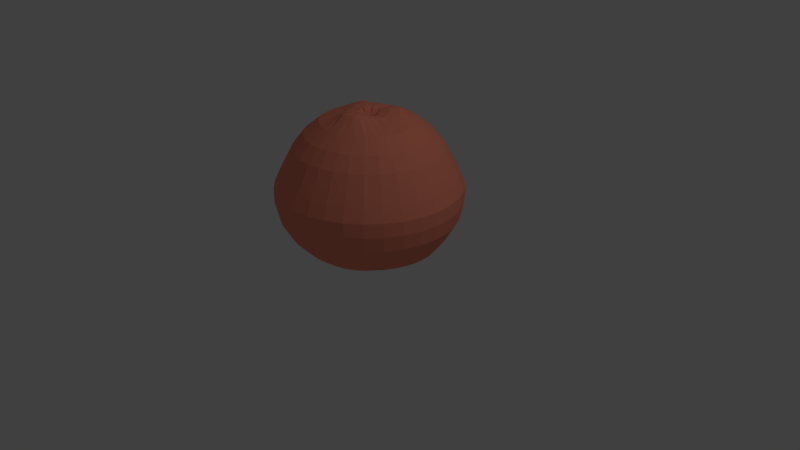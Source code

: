 # Source: pessego.blend  (saved by Blender 2.80.75; exported with 4.5.12 LTS)
import bpy
from mathutils import Matrix  # noqa: F401  (used for matrix-valued properties, if any)

bpy.ops.wm.read_factory_settings(use_empty=True)
scene = bpy.context.scene
scene.name = 'Scene'

# ---- collections
col_collection_1 = bpy.data.collections.new('Collection 1'); scene.collection.children.link(col_collection_1)

# ---- materials (node trees are filled in below, after node groups)
mat_material = bpy.data.materials.new('Material')
mat_material.alpha_threshold = 0.0
mat_material.use_transparent_shadow = False
mat_material.diffuse_color = (1.0, 0.2998, 0.1956, 1.0)
mat_material.roughness = 0.5

# ---- material node trees

# ---- world
world_world = bpy.data.worlds.new('World'); scene.world = world_world
world_world.color = (0.05088, 0.05088, 0.05088)
world_world.use_sun_shadow = False
world_world.sun_shadow_jitter_overblur = 0.0
world_world.cycles.sampling_method = 'MANUAL'

# ---- cameras
cam_camera = bpy.data.cameras.new('Camera')
cam_camera.clip_end = 100.0
cam_camera.lens = 35.0
cam_camera.sensor_width = 32.0
cam_camera.sensor_height = 18.0
cam_camera.ortho_scale = 7.314
cam_camera.dof.focus_distance = 0.0
cam_camera.dof.aperture_fstop = 128.0

# ---- lights
light_lamp = bpy.data.lights.new('Lamp', 'POINT')
light_lamp.transmission_factor = 0.0
light_lamp.cutoff_distance = 30.0
light_lamp.energy = 100.0
light_lamp.shadow_buffer_clip_start = 1.001
light_lamp.shadow_soft_size = 0.1
light_lamp.shadow_maximum_resolution = 0.006
light_lamp.use_absolute_resolution = True

# ---- meshes
me_sphere_001 = bpy.data.meshes.new('Sphere.001')
me_sphere_001.from_pydata([(0.008611, 0.07785, 0.9443), (0.0, 0.3827, 0.923), (-6.166e-09, 0.6007, 0.8678), (-1.308e-08, 0.7923, 0.7177), (-1.308e-08, 0.9317, 0.5479), (-1.308e-08, 1.035, 0.3542), (-1.491e-08, 1.11, 0.208), (-2.158e-08, 1.181, 0.04867), (-2.99e-08, 1.182, -0.1272), (-2.775e-08, 0.6798, -0.8383), (0.02621, 0.1318, 0.9443), (0.07466, 0.3753, 0.9489), (0.1172, 0.5892, 0.8678), (0.1546, 0.7771, 0.7177), (0.1818, 0.9138, 0.5479), (0.202, 1.015, 0.3542), (0.2166, 1.089, 0.208), (0.2304, 1.158, 0.04867), (0.2305, 1.159, -0.1272), (0.2213, 1.113, -0.3343), (0.1989, 0.9998, -0.5393), (0.1751, 0.8428, -0.7082), (0.125, 0.6668, -0.8383), (0.07466, 0.4159, -0.9247), (0.03806, 0.212, -0.9928), (0.03619, 0.0806, 0.9443), (0.1464, 0.3536, 0.9778), (0.2299, 0.555, 0.8678), (0.3032, 0.732, 0.7177), (0.3565, 0.8608, 0.5479), (0.3962, 0.9564, 0.3542), (0.4249, 1.026, 0.208), (0.452, 1.091, 0.04867), (0.4522, 1.092, -0.1272), (0.4342, 1.048, -0.3343), (0.3901, 0.9417, -0.5393), (0.3434, 0.7939, -0.7082), (0.2451, 0.6281, -0.8383), (0.1464, 0.3918, -0.9247), (0.07466, 0.1997, -0.9928), (0.05942, 0.06818, 0.9443), (0.2126, 0.3182, 0.9942), (0.3338, 0.4995, 0.8678), (0.4402, 0.6588, 0.7177), (0.5176, 0.7747, 0.5479), (0.5751, 0.8608, 0.3542), (0.6169, 0.9232, 0.208), (0.6562, 0.982, 0.04867), (0.6565, 0.9826, -0.1272), (0.6303, 0.9433, -0.3343), (0.5663, 0.8476, -0.5393), (0.4985, 0.7145, -0.7082), (0.3559, 0.5652, -0.8383), (0.2126, 0.3526, -0.9247), (0.1084, 0.1798, -0.9928), (0.095, 0.095, 0.9443), (0.2706, 0.2706, 0.9835), (0.4248, 0.4248, 0.8678), (0.5603, 0.5603, 0.7177), (0.6588, 0.6588, 0.5479), (0.732, 0.732, 0.3542), (0.7851, 0.7851, 0.208), (0.8351, 0.8351, 0.04867), (0.8356, 0.8356, -0.1272), (0.8022, 0.8022, -0.3343), (0.7208, 0.7208, -0.5393), (0.6345, 0.6076, -0.7082), (0.4529, 0.4807, -0.8383), (0.2706, 0.2999, -0.9247), (0.1379, 0.1529, -0.9928), (0.07038, 0.04961, 0.9443), (0.3182, 0.2126, 0.9835), (0.4995, 0.3338, 0.8678), (0.6588, 0.4402, 0.7177), (0.7747, 0.5176, 0.5479), (0.8608, 0.5751, 0.3542), (0.9232, 0.6169, 0.208), (0.982, 0.6562, 0.04867), (0.9826, 0.6565, -0.1272), (0.9433, 0.6303, -0.3343), (0.8476, 0.5663, -0.5393), (0.7461, 0.4774, -0.7082), (0.5326, 0.3777, -0.8383), (0.3182, 0.2356, -0.9247), (0.1622, 0.1201, -0.9928), (0.07737, 0.03654, 0.9443), (0.3536, 0.1464, 0.9634), (0.555, 0.2299, 0.8678), (0.732, 0.3032, 0.7177), (0.8608, 0.3565, 0.5479), (0.9564, 0.3962, 0.3542), (1.026, 0.4249, 0.208), (1.091, 0.452, 0.04867), (1.092, 0.4522, -0.1272), (1.048, 0.4342, -0.3343), (0.9417, 0.3901, -0.5393), (0.829, 0.3289, -0.7082), (0.5918, 0.2602, -0.8383), (0.3536, 0.1623, -0.9247), (0.1802, 0.08273, -0.9928), (0.08167, 0.02235, 0.9443), (0.3753, 0.07466, 0.9471), (0.5892, 0.1172, 0.8678), (0.7771, 0.1546, 0.7177), (0.9138, 0.1818, 0.5479), (1.015, 0.202, 0.3542), (1.089, 0.2166, 0.208), (1.158, 0.2304, 0.04867), (1.159, 0.2305, -0.1272), (1.113, 0.2213, -0.3343), (0.9998, 0.1989, -0.5393), (0.8801, 0.1676, -0.7082), (0.6282, 0.1326, -0.8383), (0.3753, 0.08273, -0.9247), (0.1913, 0.04218, -0.9928), (0.1344, -3.221e-07, 0.9443), (0.3827, -3.192e-07, 0.923), (0.6007, -3.175e-07, 0.8678), (0.7923, -3.247e-07, 0.7177), (0.9317, -3.414e-07, 0.5479), (1.035, -2.746e-07, 0.3542), (1.11, -4.13e-07, 0.208), (1.181, -4.002e-07, 0.04867), (1.182, -4.177e-07, -0.1272), (1.135, -2.254e-07, -0.3343), (1.019, -3.507e-07, -0.5393), (0.8973, -3.287e-07, -0.7082), (0.6406, -3.533e-07, -0.8383), (0.3827, -3.068e-07, -0.9247), (0.1951, -3.109e-07, -0.9928), (0.1318, -0.02621, 0.9443), (0.3753, -0.07466, 0.923), (0.5892, -0.1172, 0.8678), (0.7771, -0.1546, 0.7177), (0.9138, -0.1818, 0.5479), (1.015, -0.202, 0.3542), (1.089, -0.2166, 0.208), (1.158, -0.2304, 0.04867), (1.159, -0.2305, -0.1272), (1.113, -0.2213, -0.3343), (0.9998, -0.1989, -0.5393), (0.8801, -0.1676, -0.7082), (0.6282, -0.1326, -0.8383), (0.3753, -0.08273, -0.9247), (0.1913, -0.04218, -0.9928), (0.1241, -0.05142, 0.9443), (0.3536, -0.1464, 0.923), (0.555, -0.2299, 0.8678), (0.732, -0.3032, 0.7177), (0.8608, -0.3565, 0.5479), (0.9564, -0.3962, 0.3542), (1.026, -0.4249, 0.208), (1.091, -0.452, 0.04867), (1.092, -0.4522, -0.1272), (1.048, -0.4342, -0.3343), (0.9417, -0.3901, -0.5393), (0.829, -0.3289, -0.7082), (0.5918, -0.2602, -0.8383), (0.3536, -0.1623, -0.9247), (0.1802, -0.08273, -0.9928), (0.1117, -0.07465, 0.9443), (0.3182, -0.2126, 0.962), (0.4995, -0.3338, 0.8678), (0.6588, -0.4402, 0.7177), (0.7747, -0.5176, 0.5479), (0.8608, -0.5751, 0.3542), (0.9232, -0.6169, 0.208), (0.982, -0.6562, 0.04867), (0.9826, -0.6565, -0.1272), (0.9433, -0.6303, -0.3343), (0.8476, -0.5663, -0.5393), (0.7461, -0.4774, -0.7082), (0.5326, -0.3777, -0.8383), (0.3182, -0.2356, -0.9247), (0.1622, -0.1201, -0.9928), (0.09057, -0.06996, 0.9443), (0.2706, -0.2706, 0.9805), (0.4248, -0.4248, 0.8678), (0.5603, -0.5603, 0.7177), (0.6588, -0.6588, 0.5479), (0.732, -0.732, 0.3542), (0.7851, -0.7851, 0.208), (0.8351, -0.8351, 0.04867), (0.8356, -0.8356, -0.1272), (0.8022, -0.8022, -0.3343), (0.7208, -0.7208, -0.5393), (0.6345, -0.6076, -0.7082), (0.4529, -0.4807, -0.8383), (0.2706, -0.2999, -0.9247), (0.1379, -0.1529, -0.9928), (0.07445, -0.08319, 0.9443), (0.2126, -0.3182, 1.009), (0.3338, -0.4995, 0.8678), (0.4402, -0.6588, 0.7177), (0.5176, -0.7747, 0.5479), (0.5751, -0.8608, 0.3542), (0.6169, -0.9232, 0.208), (0.6562, -0.982, 0.04867), (0.6565, -0.9826, -0.1272), (0.6303, -0.9433, -0.3343), (0.5663, -0.8476, -0.5393), (0.4985, -0.7145, -0.7082), (0.3559, -0.5652, -0.8383), (0.2126, -0.3526, -0.9247), (0.1084, -0.1798, -0.9928), (0.0, -3.307e-07, -1.016), (0.05605, -0.09302, 0.9443), (0.1464, -0.3536, 1.025), (0.2299, -0.555, 0.8678), (0.3032, -0.732, 0.7177), (0.3565, -0.8608, 0.5479), (0.3962, -0.9564, 0.3542), (0.4249, -1.026, 0.208), (0.452, -1.091, 0.04867), (0.4522, -1.092, -0.1272), (0.4342, -1.048, -0.3343), (0.3901, -0.9417, -0.5393), (0.3434, -0.7939, -0.7082), (0.2451, -0.6281, -0.8383), (0.1464, -0.3918, -0.9247), (0.07466, -0.1997, -0.9928), (0.02621, -0.1318, 0.9443), (0.07466, -0.3742, 1.025), (0.1172, -0.5892, 0.8678), (0.1546, -0.7771, 0.7177), (0.1818, -0.9138, 0.5479), (0.202, -1.015, 0.3542), (0.2166, -1.089, 0.208), (0.2304, -1.158, 0.04867), (0.2305, -1.159, -0.1272), (0.2213, -1.113, -0.3343), (0.1989, -0.9998, -0.5393), (0.1751, -0.8428, -0.7082), (0.125, -0.6668, -0.8383), (0.07466, -0.4159, -0.9247), (0.03806, -0.212, -0.9928), (1.004e-08, -0.1344, 0.9443), (4.122e-08, -0.3827, 1.025), (2.229e-08, -0.6007, 0.8678), (-4.203e-08, -0.7923, 0.7177), (-1.088e-07, -0.9317, 0.5479), (5.815e-08, -1.035, 0.3542), (-1.116e-07, -1.11, 0.208), (-1.401e-07, -1.181, 0.04867), (-1.329e-07, -1.182, -0.1272), (4.058e-08, -1.135, -0.3343), (-1.476e-07, -1.019, -0.5393), (-6.933e-08, -0.8593, -0.7082), (-4.036e-08, -0.6798, -0.8383), (3.964e-09, -0.4241, -0.9247), (3.964e-09, -0.2162, -0.9928), (-0.02454, -0.09114, 0.9307), (-0.07466, -0.3753, 1.003), (-0.1172, -0.5892, 0.8678), (-0.1546, -0.7771, 0.7177), (-0.1818, -0.9138, 0.5479), (-0.202, -1.015, 0.3542), (-0.2166, -1.089, 0.208), (-0.2304, -1.158, 0.04867), (-0.2305, -1.159, -0.1272), (-0.2213, -1.113, -0.3343), (-0.1989, -0.9998, -0.5393), (-0.1751, -0.8428, -0.7082), (-0.125, -0.6668, -0.8383), (-0.07466, -0.4159, -0.9247), (-0.03806, -0.212, -0.9928), (-0.04215, -0.0858, 0.9307), (-0.1464, -0.3536, 0.9805), (-0.2299, -0.555, 0.8678), (-0.3032, -0.732, 0.7177), (-0.3565, -0.8608, 0.5479), (-0.3962, -0.9564, 0.3542), (-0.4249, -1.026, 0.208), (-0.452, -1.091, 0.04867), (-0.4522, -1.092, -0.1272), (-0.4342, -1.048, -0.3343), (-0.3901, -0.9417, -0.5393), (-0.3434, -0.7939, -0.7082), (-0.2451, -0.6281, -0.8383), (-0.1464, -0.3918, -0.9247), (-0.07466, -0.1997, -0.9928), (-0.05838, -0.07713, 0.9307), (-0.2126, -0.3182, 0.9451), (-0.3338, -0.4995, 0.8678), (-0.4402, -0.6588, 0.7177), (-0.5176, -0.7747, 0.5479), (-0.5751, -0.8608, 0.3542), (-0.6169, -0.9232, 0.208), (-0.6562, -0.982, 0.04867), (-0.6565, -0.9826, -0.1272), (-0.6303, -0.9433, -0.3343), (-0.5663, -0.8476, -0.5393), (-0.4985, -0.7145, -0.7082), (-0.3559, -0.5652, -0.8383), (-0.2126, -0.3526, -0.9247), (-0.1084, -0.1798, -0.9928), (-2.304e-07, -5.562e-07, 0.9173), (-0.095, -0.09501, 0.9443), (-0.2706, -0.2706, 0.923), (-0.4248, -0.4248, 0.8678), (-0.5603, -0.5603, 0.7177), (-0.6588, -0.6588, 0.5479), (-0.732, -0.732, 0.3542), (-0.7851, -0.7851, 0.208), (-0.8351, -0.8351, 0.04867), (-0.8356, -0.8356, -0.1272), (-0.8022, -0.8022, -0.3343), (-0.7208, -0.7208, -0.5393), (-0.6345, -0.6076, -0.7082), (-0.4529, -0.4807, -0.8383), (-0.2706, -0.2999, -0.9247), (-0.1379, -0.1529, -0.9928), (-0.1117, -0.07465, 0.9443), (-0.3182, -0.2126, 0.923), (-0.4995, -0.3338, 0.8678), (-0.6588, -0.4402, 0.7177), (-0.7747, -0.5176, 0.5479), (-0.8608, -0.5751, 0.3542), (-0.9232, -0.6169, 0.208), (-0.982, -0.6562, 0.04867), (-0.9826, -0.6565, -0.1272), (-0.9433, -0.6303, -0.3343), (-0.8476, -0.5663, -0.5393), (-0.7461, -0.4774, -0.7082), (-0.5326, -0.3777, -0.8383), (-0.3182, -0.2356, -0.9247), (-0.1622, -0.1201, -0.9928), (-0.07299, -0.04756, 0.936), (-0.3536, -0.1464, 0.923), (-0.555, -0.2299, 0.8678), (-0.732, -0.3032, 0.7177), (-0.8608, -0.3565, 0.5479), (-0.9564, -0.3962, 0.3542), (-1.026, -0.4249, 0.208), (-1.091, -0.452, 0.04867), (-1.092, -0.4522, -0.1272), (-1.048, -0.4342, -0.3343), (-0.9417, -0.3901, -0.5393), (-0.829, -0.3289, -0.7082), (-0.5918, -0.2602, -0.8383), (-0.3536, -0.1623, -0.9247), (-0.1802, -0.08273, -0.9928), (-0.07948, -0.02616, 0.936), (-0.3753, -0.07466, 0.923), (-0.5892, -0.1172, 0.8678), (-0.7771, -0.1546, 0.7177), (-0.9138, -0.1818, 0.5479), (-1.015, -0.202, 0.3542), (-1.089, -0.2166, 0.208), (-1.158, -0.2304, 0.04867), (-1.159, -0.2305, -0.1272), (-1.113, -0.2213, -0.3343), (-0.9998, -0.1989, -0.5393), (-0.8801, -0.1676, -0.7082), (-0.6282, -0.1326, -0.8383), (-0.3753, -0.08273, -0.9247), (-0.1913, -0.04218, -0.9928), (-0.08167, -0.003905, 0.936), (-0.3827, -2.819e-07, 0.9559), (-0.6007, -2.853e-07, 0.8678), (-0.7923, -1.744e-07, 0.7177), (-0.9317, -1.243e-07, 0.5479), (-1.035, -3.247e-07, 0.3542), (-1.11, -7.559e-08, 0.208), (-1.181, -1.186e-07, 0.04867), (-1.182, -5.864e-08, -0.1272), (-1.135, -3.352e-07, -0.3343), (-1.019, -1.133e-07, -0.5393), (-0.8973, -1.657e-07, -0.7082), (-0.6406, -2.53e-07, -0.8383), (-0.3827, -2.49e-07, -0.9247), (-0.1951, -3.192e-07, -0.9928), (-0.1318, 0.02621, 0.9443), (-0.3753, 0.07466, 0.9616), (-0.5892, 0.1172, 0.8678), (-0.7771, 0.1546, 0.7177), (-0.9138, 0.1818, 0.5479), (-1.015, 0.202, 0.3542), (-1.089, 0.2166, 0.208), (-1.158, 0.2304, 0.04867), (-1.159, 0.2305, -0.1272), (-1.113, 0.2213, -0.3343), (-0.9998, 0.1989, -0.5393), (-0.8801, 0.1676, -0.7082), (-0.6282, 0.1326, -0.8383), (-0.3753, 0.08273, -0.9247), (-0.1913, 0.04218, -0.9928), (-0.08551, 0.03239, 0.9443), (-0.3536, 0.1464, 0.9802), (-0.555, 0.2299, 0.8678), (-0.732, 0.3032, 0.7177), (-0.8608, 0.3565, 0.5479), (-0.9564, 0.3962, 0.3542), (-1.026, 0.4249, 0.208), (-1.091, 0.452, 0.04867), (-1.092, 0.4522, -0.1272), (-1.048, 0.4342, -0.3343), (-0.9417, 0.3901, -0.5393), (-0.829, 0.3289, -0.7082), (-0.5918, 0.2602, -0.8383), (-0.3536, 0.1623, -0.9247), (-0.1802, 0.08273, -0.9928), (-0.07501, 0.05203, 0.9443), (-0.3182, 0.2126, 0.9802), (-0.4995, 0.3338, 0.8678), (-0.6588, 0.4402, 0.7177), (-0.7747, 0.5176, 0.5479), (-0.8608, 0.5751, 0.3542), (-0.9232, 0.6169, 0.208), (-0.982, 0.6562, 0.04867), (-0.9826, 0.6565, -0.1272), (-0.9433, 0.6303, -0.3343), (-0.8476, 0.5663, -0.5393), (-0.7461, 0.4774, -0.7082), (-0.5326, 0.3777, -0.8383), (-0.3182, 0.2356, -0.9247), (-0.1622, 0.1201, -0.9928), (-0.06088, 0.06925, 0.9443), (-0.2706, 0.2706, 0.9616), (-0.4248, 0.4248, 0.8678), (-0.5603, 0.5603, 0.7177), (-0.6588, 0.6588, 0.5479), (-0.732, 0.732, 0.3542), (-0.7851, 0.7851, 0.208), (-0.8351, 0.8351, 0.04867), (-0.8356, 0.8356, -0.1272), (-0.8022, 0.8022, -0.3343), (-0.7208, 0.7208, -0.5393), (-0.6345, 0.6076, -0.7082), (-0.4529, 0.4807, -0.8383), (-0.2706, 0.2999, -0.9247), (-0.1379, 0.1529, -0.9928), (-0.07464, 0.1117, 0.9443), (-0.2126, 0.3182, 0.9559), (-0.3338, 0.4995, 0.8678), (-0.4402, 0.6588, 0.7177), (-0.5176, 0.7747, 0.5479), (-0.5751, 0.8608, 0.3542), (-0.6169, 0.9232, 0.208), (-0.6562, 0.982, 0.04867), (-0.6565, 0.9826, -0.1272), (-0.6303, 0.9433, -0.3343), (-0.5663, 0.8476, -0.5393), (-0.4985, 0.7145, -0.7082), (-0.3559, 0.5652, -0.8383), (-0.2126, 0.3526, -0.9247), (-0.1084, 0.1798, -0.9928), (-0.02014, 0.07213, 0.9443), (-0.1464, 0.3536, 0.9503), (-0.2299, 0.555, 0.8678), (-0.3032, 0.732, 0.7177), (-0.3565, 0.8608, 0.5479), (-0.3962, 0.9564, 0.3542), (-0.4249, 1.026, 0.208), (-0.452, 1.091, 0.04867), (-0.4522, 1.092, -0.1272), (-0.4342, 1.048, -0.3343), (-0.3901, 0.9417, -0.5393), (-0.3434, 0.7939, -0.7082), (-0.2451, 0.6281, -0.8383), (-0.1464, 0.3918, -0.9247), (-0.07466, 0.1997, -0.9928), (-0.006048, 0.0764, 0.9443), (-0.07466, 0.3753, 0.923), (-0.1172, 0.5892, 0.8678), (-0.1546, 0.7771, 0.7177), (-0.1818, 0.9138, 0.5479), (-0.202, 1.015, 0.3542), (-0.2166, 1.089, 0.208), (-0.2304, 1.158, 0.04867), (-0.2305, 1.159, -0.1272), (-0.2213, 1.113, -0.3343), (-0.1989, 0.9998, -0.5393), (-0.1751, 0.8428, -0.7082), (-0.125, 0.6667, -0.8383), (-0.07466, 0.4159, -0.9247), (-0.03806, 0.212, -0.9928), (4.058e-08, 1.135, -0.3343), (2.908e-07, 1.019, -0.5393), (1.576e-07, 0.8593, -0.7082), (7.847e-08, 0.4241, -0.9247), (1.514e-08, 0.2162, -0.9928), (0.004219, 0.1339, 0.9608), (0.0314, 0.1509, 0.9681), (0.05508, 0.1267, 0.9762), (0.08187, 0.1124, 0.9808), (0.1107, 0.1085, 0.9778), (0.1154, 0.07619, 0.9778), (0.1278, 0.05299, 0.9722), (0.1354, 0.02782, 0.9676), (0.1561, -0.001038, 0.9608), (0.1531, -0.03126, 0.9608), (0.1443, -0.06033, 0.9608), (0.13, -0.08711, 0.9718), (0.1092, -0.1017, 0.977), (0.08718, -0.1198, 0.985), (0.0621, -0.1332, 0.9895), (0.0314, -0.1527, 0.9895), (0.001173, -0.156, 0.9895), (-0.02846, -0.1386, 0.9785), (-0.05484, -0.1306, 0.9722), (-0.07915, -0.1176, 0.9623), (-0.1084, -0.1106, 0.9608), (-0.1276, -0.08711, 0.9608), (-0.1239, -0.05897, 0.9579), (-0.1323, -0.03125, 0.9579), (-0.1351, -0.00242, 0.9672), (-0.1508, 0.02919, 0.9717), (-0.1283, 0.05152, 0.9769), (-0.1147, 0.07704, 0.9769), (-0.09631, 0.09941, 0.9717), (-0.0849, 0.1278, 0.9701), (-0.04706, 0.1237, 0.9685), (-0.02192, 0.1313, 0.9608), (0.002171, 0.2546, 0.9592), (0.05239, 0.2598, 0.9755), (0.09942, 0.2368, 0.9937), (0.1453, 0.2123, 1.004), (0.1883, 0.1872, 0.9973), (0.2138, 0.1424, 0.9973), (0.2373, 0.09835, 0.9847), (0.2518, 0.05055, 0.9744), (0.2661, -0.0005346, 0.9592), (0.261, -0.05232, 0.9592), (0.2459, -0.1021, 0.9592), (0.2213, -0.148, 0.9837), (0.1875, -0.1837, 0.9954), (0.1481, -0.2161, 1.013), (0.103, -0.2401, 1.024), (0.05239, -0.2602, 1.024), (0.0006039, -0.266, 1.024), (-0.05088, -0.2535, 1.007), (-0.0993, -0.2388, 0.9929), (-0.1439, -0.215, 0.9707), (-0.1871, -0.1882, 0.9592), (-0.2201, -0.148, 0.9592), (-0.2353, -0.1014, 0.9577), (-0.2502, -0.05231, 0.9577), (-0.2553, -0.001245, 0.9784), (-0.2598, 0.05125, 0.9835), (-0.2376, 0.09759, 0.9952), (-0.2134, 0.1428, 0.9952), (-0.1809, 0.1825, 0.9835), (-0.1469, 0.2202, 0.9799), (-0.09529, 0.2353, 0.9764), (-0.04751, 0.2497, 0.9592)], [], [(477, 8, 18, 19), (2, 1, 11, 12), (478, 477, 19, 20), (3, 2, 12, 13), (479, 478, 20, 21), (4, 3, 13, 14), (9, 479, 21, 22), (5, 4, 14, 15), (480, 9, 22, 23), (6, 5, 15, 16), (481, 480, 23, 24), (7, 6, 16, 17), (0, 296, 10), (205, 481, 24), (8, 7, 17, 18), (482, 0, 10, 483), (18, 17, 32, 33), (483, 10, 25, 484), (19, 18, 33, 34), (12, 11, 26, 27), (20, 19, 34, 35), (13, 12, 27, 28), (21, 20, 35, 36), (14, 13, 28, 29), (22, 21, 36, 37), (15, 14, 29, 30), (23, 22, 37, 38), (16, 15, 30, 31), (24, 23, 38, 39), (17, 16, 31, 32), (10, 296, 25), (205, 24, 39), (37, 36, 51, 52), (30, 29, 44, 45), (38, 37, 52, 53), (31, 30, 45, 46), (39, 38, 53, 54), (32, 31, 46, 47), (25, 296, 40), (205, 39, 54), (33, 32, 47, 48), (484, 25, 40, 485), (34, 33, 48, 49), (27, 26, 41, 42), (35, 34, 49, 50), (28, 27, 42, 43), (36, 35, 50, 51), (29, 28, 43, 44), (485, 40, 55, 486), (49, 48, 63, 64), (42, 41, 56, 57), (50, 49, 64, 65), (43, 42, 57, 58), (51, 50, 65, 66), (44, 43, 58, 59), (52, 51, 66, 67), (45, 44, 59, 60), (53, 52, 67, 68), (46, 45, 60, 61), (54, 53, 68, 69), (47, 46, 61, 62), (40, 296, 55), (205, 54, 69), (48, 47, 62, 63), (60, 59, 74, 75), (68, 67, 82, 83), (61, 60, 75, 76), (69, 68, 83, 84), (62, 61, 76, 77), (55, 296, 70), (205, 69, 84), (63, 62, 77, 78), (486, 55, 70, 487), (64, 63, 78, 79), (57, 56, 71, 72), (65, 64, 79, 80), (58, 57, 72, 73), (66, 65, 80, 81), (59, 58, 73, 74), (67, 66, 81, 82), (79, 78, 93, 94), (72, 71, 86, 87), (80, 79, 94, 95), (73, 72, 87, 88), (81, 80, 95, 96), (74, 73, 88, 89), (82, 81, 96, 97), (75, 74, 89, 90), (83, 82, 97, 98), (76, 75, 90, 91), (84, 83, 98, 99), (77, 76, 91, 92), (70, 296, 85), (205, 84, 99), (78, 77, 92, 93), (487, 70, 85, 488), (98, 97, 112, 113), (91, 90, 105, 106), (99, 98, 113, 114), (92, 91, 106, 107), (85, 296, 100), (205, 99, 114), (93, 92, 107, 108), (488, 85, 100, 489), (94, 93, 108, 109), (87, 86, 101, 102), (95, 94, 109, 110), (88, 87, 102, 103), (96, 95, 110, 111), (89, 88, 103, 104), (97, 96, 111, 112), (90, 89, 104, 105), (110, 109, 124, 125), (103, 102, 117, 118), (111, 110, 125, 126), (104, 103, 118, 119), (112, 111, 126, 127), (105, 104, 119, 120), (113, 112, 127, 128), (106, 105, 120, 121), (114, 113, 128, 129), (107, 106, 121, 122), (100, 296, 115), (205, 114, 129), (108, 107, 122, 123), (489, 100, 115, 490), (109, 108, 123, 124), (102, 101, 116, 117), (129, 128, 143, 144), (122, 121, 136, 137), (115, 296, 130), (205, 129, 144), (123, 122, 137, 138), (490, 115, 130, 491), (124, 123, 138, 139), (117, 116, 131, 132), (125, 124, 139, 140), (118, 117, 132, 133), (126, 125, 140, 141), (119, 118, 133, 134), (127, 126, 141, 142), (120, 119, 134, 135), (128, 127, 142, 143), (121, 120, 135, 136), (133, 132, 147, 148), (141, 140, 155, 156), (134, 133, 148, 149), (142, 141, 156, 157), (135, 134, 149, 150), (143, 142, 157, 158), (136, 135, 150, 151), (144, 143, 158, 159), (137, 136, 151, 152), (130, 296, 145), (205, 144, 159), (138, 137, 152, 153), (491, 130, 145, 492), (139, 138, 153, 154), (132, 131, 146, 147), (140, 139, 154, 155), (152, 151, 166, 167), (145, 296, 160), (205, 159, 174), (153, 152, 167, 168), (492, 145, 160, 493), (154, 153, 168, 169), (147, 146, 161, 162), (155, 154, 169, 170), (148, 147, 162, 163), (156, 155, 170, 171), (149, 148, 163, 164), (157, 156, 171, 172), (150, 149, 164, 165), (158, 157, 172, 173), (151, 150, 165, 166), (159, 158, 173, 174), (171, 170, 185, 186), (164, 163, 178, 179), (172, 171, 186, 187), (165, 164, 179, 180), (173, 172, 187, 188), (166, 165, 180, 181), (174, 173, 188, 189), (167, 166, 181, 182), (160, 296, 175), (205, 174, 189), (168, 167, 182, 183), (493, 160, 175, 494), (169, 168, 183, 184), (162, 161, 176, 177), (170, 169, 184, 185), (163, 162, 177, 178), (175, 296, 190), (205, 189, 204), (183, 182, 197, 198), (494, 175, 190, 495), (184, 183, 198, 199), (177, 176, 191, 192), (185, 184, 199, 200), (178, 177, 192, 193), (186, 185, 200, 201), (179, 178, 193, 194), (187, 186, 201, 202), (180, 179, 194, 195), (188, 187, 202, 203), (181, 180, 195, 196), (189, 188, 203, 204), (182, 181, 196, 197), (194, 193, 209, 210), (202, 201, 217, 218), (195, 194, 210, 211), (203, 202, 218, 219), (196, 195, 211, 212), (204, 203, 219, 220), (197, 196, 212, 213), (190, 296, 206), (205, 204, 220), (198, 197, 213, 214), (495, 190, 206, 496), (199, 198, 214, 215), (192, 191, 207, 208), (200, 199, 215, 216), (193, 192, 208, 209), (201, 200, 216, 217), (214, 213, 228, 229), (496, 206, 221, 497), (215, 214, 229, 230), (208, 207, 222, 223), (216, 215, 230, 231), (209, 208, 223, 224), (217, 216, 231, 232), (210, 209, 224, 225), (218, 217, 232, 233), (211, 210, 225, 226), (219, 218, 233, 234), (212, 211, 226, 227), (220, 219, 234, 235), (213, 212, 227, 228), (206, 296, 221), (205, 220, 235), (233, 232, 247, 248), (226, 225, 240, 241), (234, 233, 248, 249), (227, 226, 241, 242), (235, 234, 249, 250), (228, 227, 242, 243), (221, 296, 236), (205, 235, 250), (229, 228, 243, 244), (497, 221, 236, 498), (230, 229, 244, 245), (223, 222, 237, 238), (231, 230, 245, 246), (224, 223, 238, 239), (232, 231, 246, 247), (225, 224, 239, 240), (245, 244, 259, 260), (238, 237, 252, 253), (246, 245, 260, 261), (239, 238, 253, 254), (247, 246, 261, 262), (240, 239, 254, 255), (248, 247, 262, 263), (241, 240, 255, 256), (249, 248, 263, 264), (242, 241, 256, 257), (250, 249, 264, 265), (243, 242, 257, 258), (236, 296, 251), (205, 250, 265), (244, 243, 258, 259), (498, 236, 251, 499), (264, 263, 278, 279), (257, 256, 271, 272), (265, 264, 279, 280), (258, 257, 272, 273), (251, 296, 266), (205, 265, 280), (259, 258, 273, 274), (499, 251, 266, 500), (260, 259, 274, 275), (253, 252, 267, 268), (261, 260, 275, 276), (254, 253, 268, 269), (262, 261, 276, 277), (255, 254, 269, 270), (263, 262, 277, 278), (256, 255, 270, 271), (268, 267, 282, 283), (276, 275, 290, 291), (269, 268, 283, 284), (277, 276, 291, 292), (270, 269, 284, 285), (278, 277, 292, 293), (271, 270, 285, 286), (279, 278, 293, 294), (272, 271, 286, 287), (280, 279, 294, 295), (273, 272, 287, 288), (266, 296, 281), (205, 280, 295), (274, 273, 288, 289), (500, 266, 281, 501), (275, 274, 289, 290), (287, 286, 302, 303), (295, 294, 310, 311), (288, 287, 303, 304), (281, 296, 297), (205, 295, 311), (289, 288, 304, 305), (501, 281, 297, 502), (290, 289, 305, 306), (283, 282, 298, 299), (291, 290, 306, 307), (284, 283, 299, 300), (292, 291, 307, 308), (285, 284, 300, 301), (293, 292, 308, 309), (286, 285, 301, 302), (294, 293, 309, 310), (307, 306, 321, 322), (300, 299, 314, 315), (308, 307, 322, 323), (301, 300, 315, 316), (309, 308, 323, 324), (302, 301, 316, 317), (310, 309, 324, 325), (303, 302, 317, 318), (311, 310, 325, 326), (304, 303, 318, 319), (297, 296, 312), (205, 311, 326), (305, 304, 319, 320), (502, 297, 312, 503), (306, 305, 320, 321), (299, 298, 313, 314), (326, 325, 340, 341), (319, 318, 333, 334), (312, 296, 327), (205, 326, 341), (320, 319, 334, 335), (503, 312, 327, 504), (321, 320, 335, 336), (314, 313, 328, 329), (322, 321, 336, 337), (315, 314, 329, 330), (323, 322, 337, 338), (316, 315, 330, 331), (324, 323, 338, 339), (317, 316, 331, 332), (325, 324, 339, 340), (318, 317, 332, 333), (330, 329, 344, 345), (338, 337, 352, 353), (331, 330, 345, 346), (339, 338, 353, 354), (332, 331, 346, 347), (340, 339, 354, 355), (333, 332, 347, 348), (341, 340, 355, 356), (334, 333, 348, 349), (327, 296, 342), (205, 341, 356), (335, 334, 349, 350), (504, 327, 342, 505), (336, 335, 350, 351), (329, 328, 343, 344), (337, 336, 351, 352), (349, 348, 363, 364), (342, 296, 357), (205, 356, 371), (350, 349, 364, 365), (505, 342, 357, 506), (351, 350, 365, 366), (344, 343, 358, 359), (352, 351, 366, 367), (345, 344, 359, 360), (353, 352, 367, 368), (346, 345, 360, 361), (354, 353, 368, 369), (347, 346, 361, 362), (355, 354, 369, 370), (348, 347, 362, 363), (356, 355, 370, 371), (368, 367, 382, 383), (361, 360, 375, 376), (369, 368, 383, 384), (362, 361, 376, 377), (370, 369, 384, 385), (363, 362, 377, 378), (371, 370, 385, 386), (364, 363, 378, 379), (357, 296, 372), (205, 371, 386), (365, 364, 379, 380), (506, 357, 372, 507), (366, 365, 380, 381), (359, 358, 373, 374), (367, 366, 381, 382), (360, 359, 374, 375), (205, 386, 401), (380, 379, 394, 395), (507, 372, 387, 508), (381, 380, 395, 396), (374, 373, 388, 389), (382, 381, 396, 397), (375, 374, 389, 390), (383, 382, 397, 398), (376, 375, 390, 391), (384, 383, 398, 399), (377, 376, 391, 392), (385, 384, 399, 400), (378, 377, 392, 393), (386, 385, 400, 401), (379, 378, 393, 394), (372, 296, 387), (399, 398, 413, 414), (392, 391, 406, 407), (400, 399, 414, 415), (393, 392, 407, 408), (401, 400, 415, 416), (394, 393, 408, 409), (387, 296, 402), (205, 401, 416), (395, 394, 409, 410), (508, 387, 402, 509), (396, 395, 410, 411), (389, 388, 403, 404), (397, 396, 411, 412), (390, 389, 404, 405), (398, 397, 412, 413), (391, 390, 405, 406), (509, 402, 417, 510), (411, 410, 425, 426), (404, 403, 418, 419), (412, 411, 426, 427), (405, 404, 419, 420), (413, 412, 427, 428), (406, 405, 420, 421), (414, 413, 428, 429), (407, 406, 421, 422), (415, 414, 429, 430), (408, 407, 422, 423), (416, 415, 430, 431), (409, 408, 423, 424), (402, 296, 417), (205, 416, 431), (410, 409, 424, 425), (422, 421, 436, 437), (430, 429, 444, 445), (423, 422, 437, 438), (431, 430, 445, 446), (424, 423, 438, 439), (417, 296, 432), (205, 431, 446), (425, 424, 439, 440), (510, 417, 432, 511), (426, 425, 440, 441), (419, 418, 433, 434), (427, 426, 441, 442), (420, 419, 434, 435), (428, 427, 442, 443), (421, 420, 435, 436), (429, 428, 443, 444), (441, 440, 455, 456), (434, 433, 448, 449), (442, 441, 456, 457), (435, 434, 449, 450), (443, 442, 457, 458), (436, 435, 450, 451), (444, 443, 458, 459), (437, 436, 451, 452), (445, 444, 459, 460), (438, 437, 452, 453), (446, 445, 460, 461), (439, 438, 453, 454), (432, 296, 447), (205, 446, 461), (440, 439, 454, 455), (511, 432, 447, 512), (460, 459, 474, 475), (453, 452, 467, 468), (461, 460, 475, 476), (454, 453, 468, 469), (447, 296, 462), (205, 461, 476), (455, 454, 469, 470), (512, 447, 462, 513), (456, 455, 470, 471), (449, 448, 463, 464), (457, 456, 471, 472), (450, 449, 464, 465), (458, 457, 472, 473), (451, 450, 465, 466), (459, 458, 473, 474), (452, 451, 466, 467), (464, 463, 1, 2), (472, 471, 477, 478), (465, 464, 2, 3), (473, 472, 478, 479), (466, 465, 3, 4), (474, 473, 479, 9), (467, 466, 4, 5), (475, 474, 9, 480), (468, 467, 5, 6), (476, 475, 480, 481), (469, 468, 6, 7), (462, 296, 0), (205, 476, 481), (470, 469, 7, 8), (513, 462, 0, 482), (471, 470, 8, 477), (545, 513, 482, 514), (544, 512, 513, 545), (543, 511, 512, 544), (542, 510, 511, 543), (541, 509, 510, 542), (540, 508, 509, 541), (539, 507, 508, 540), (538, 506, 507, 539), (537, 505, 506, 538), (536, 504, 505, 537), (535, 503, 504, 536), (534, 502, 503, 535), (533, 501, 502, 534), (532, 500, 501, 533), (531, 499, 500, 532), (530, 498, 499, 531), (529, 497, 498, 530), (528, 496, 497, 529), (527, 495, 496, 528), (526, 494, 495, 527), (525, 493, 494, 526), (524, 492, 493, 525), (523, 491, 492, 524), (522, 490, 491, 523), (521, 489, 490, 522), (520, 488, 489, 521), (519, 487, 488, 520), (518, 486, 487, 519), (517, 485, 486, 518), (516, 484, 485, 517), (515, 483, 484, 516), (514, 482, 483, 515), (1, 514, 515, 11), (11, 515, 516, 26), (26, 516, 517, 41), (41, 517, 518, 56), (56, 518, 519, 71), (71, 519, 520, 86), (86, 520, 521, 101), (101, 521, 522, 116), (116, 522, 523, 131), (131, 523, 524, 146), (146, 524, 525, 161), (161, 525, 526, 176), (176, 526, 527, 191), (191, 527, 528, 207), (207, 528, 529, 222), (222, 529, 530, 237), (237, 530, 531, 252), (252, 531, 532, 267), (267, 532, 533, 282), (282, 533, 534, 298), (298, 534, 535, 313), (313, 535, 536, 328), (328, 536, 537, 343), (343, 537, 538, 358), (358, 538, 539, 373), (373, 539, 540, 388), (388, 540, 541, 403), (403, 541, 542, 418), (418, 542, 543, 433), (433, 543, 544, 448), (448, 544, 545, 463), (463, 545, 514, 1)])
me_sphere_001.materials.append(mat_material)
me_sphere_001.use_remesh_preserve_volume = False
me_sphere_001.use_remesh_preserve_attributes = False
me_sphere_001.use_mirror_vertex_groups = False
me_sphere_001.update()

# ---- objects
ob_sphere = bpy.data.objects.new('Sphere', me_sphere_001)
ob_lamp = bpy.data.objects.new('Lamp', light_lamp)
ob_camera = bpy.data.objects.new('Camera', cam_camera)

# ---- transforms, parenting, visibility, modifiers, constraints
ob_sphere.location = (-0.005755, 0.03463, 0.9418)
ob_sphere.lineart.crease_threshold = 0.0
ob_lamp.location = (4.076, 1.005, 5.904)
ob_lamp.rotation_euler = (0.6503, 0.05522, 1.866)
ob_lamp.lock_rotations_4d = False
ob_lamp.empty_display_type = 'ARROWS'
ob_lamp.color = (0.0, 0.0, 0.0, 0.0)
ob_lamp.lineart.crease_threshold = 0.0
ob_camera.location = (7.481, -6.508, 5.344)
ob_camera.rotation_euler = (1.109, 0.0, 0.8149)
ob_camera.lock_rotations_4d = False
ob_camera.empty_display_type = 'ARROWS'
ob_camera.color = (0.0, 0.0, 0.0, 0.0)
ob_camera.display_type = 'WIRE'
ob_camera.lineart.crease_threshold = 0.0

# ---- collection membership
col_collection_1.objects.link(ob_sphere)
col_collection_1.objects.link(ob_lamp)
col_collection_1.objects.link(ob_camera)

# ---- scene / render settings (as saved in the file)
scene.camera = ob_camera
scene.frame_start = 1; scene.frame_end = 250; scene.frame_set(1)
scene.render.engine = 'BLENDER_EEVEE_NEXT'
scene.render.resolution_percentage = 50
scene.render.dither_intensity = 0.0
scene.cycles.use_denoising = False
scene.cycles.samples = 128
scene.cycles.sampling_pattern = 'TABULATED_SOBOL'
scene.cycles.use_adaptive_sampling = False
scene.cycles.use_light_tree = False
scene.cycles.blur_glossy = 0.0
scene.cycles.sample_clamp_indirect = 0.0
scene.view_settings.view_transform = 'Standard'
bpy.context.view_layer.update()
